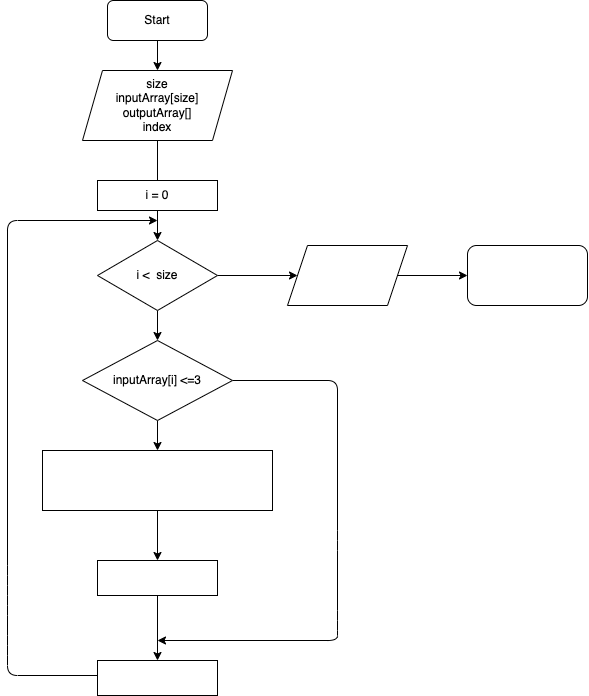

The diagram above was exported from draw.io. Its source (the exported page's mxGraphModel, read from the mxfile embedded in the PNG):
<mxGraphModel dx="442" dy="12" grid="1" gridSize="10" guides="1" tooltips="1" connect="1" arrows="1" fold="1" page="1" pageScale="1" pageWidth="827" pageHeight="1169" math="0" shadow="0">
  <root>
    <mxCell id="0" />
    <mxCell id="1" parent="0" />
    <mxCell id="10" value="" style="edgeStyle=none;html=1;fontColor=#FFFFFF;" parent="1" source="2" target="3" edge="1">
      <mxGeometry relative="1" as="geometry" />
    </mxCell>
    <mxCell id="2" value="Start" style="rounded=1;whiteSpace=wrap;html=1;" parent="1" vertex="1">
      <mxGeometry x="280" y="10" width="100" height="40" as="geometry" />
    </mxCell>
    <mxCell id="11" value="" style="edgeStyle=none;html=1;fontColor=#FFFFFF;" parent="1" source="3" target="5" edge="1">
      <mxGeometry relative="1" as="geometry" />
    </mxCell>
    <mxCell id="3" value="size&lt;br&gt;inputArray[size]&lt;br&gt;outputArray[]&lt;br&gt;index" style="shape=parallelogram;perimeter=parallelogramPerimeter;whiteSpace=wrap;html=1;fixedSize=1;" parent="1" vertex="1">
      <mxGeometry x="255" y="80" width="150" height="70" as="geometry" />
    </mxCell>
    <mxCell id="4" value="i = 0" style="rounded=0;whiteSpace=wrap;html=1;" parent="1" vertex="1">
      <mxGeometry x="270" y="190" width="120" height="30" as="geometry" />
    </mxCell>
    <mxCell id="12" value="" style="edgeStyle=none;html=1;fontColor=#FFFFFF;" parent="1" source="5" target="7" edge="1">
      <mxGeometry relative="1" as="geometry" />
    </mxCell>
    <mxCell id="28" value="" style="edgeStyle=none;html=1;fontColor=#FFFFFF;" parent="1" source="5" target="27" edge="1">
      <mxGeometry relative="1" as="geometry" />
    </mxCell>
    <mxCell id="5" value="i &amp;lt;&amp;nbsp; size" style="rhombus;whiteSpace=wrap;html=1;" parent="1" vertex="1">
      <mxGeometry x="270" y="250" width="120" height="70" as="geometry" />
    </mxCell>
    <mxCell id="13" value="" style="edgeStyle=none;html=1;fontColor=#FFFFFF;" parent="1" source="7" target="8" edge="1">
      <mxGeometry relative="1" as="geometry" />
    </mxCell>
    <mxCell id="17" style="edgeStyle=none;html=1;fontColor=#FFFFFF;" parent="1" source="7" edge="1">
      <mxGeometry relative="1" as="geometry">
        <mxPoint x="330" y="650" as="targetPoint" />
        <Array as="points">
          <mxPoint x="510" y="390" />
          <mxPoint x="510" y="550" />
          <mxPoint x="510" y="630" />
          <mxPoint x="510" y="650" />
        </Array>
      </mxGeometry>
    </mxCell>
    <mxCell id="7" value="inputArray[i] &amp;lt;=3" style="rhombus;whiteSpace=wrap;html=1;" parent="1" vertex="1">
      <mxGeometry x="255" y="350" width="150" height="80" as="geometry" />
    </mxCell>
    <mxCell id="14" value="" style="edgeStyle=none;html=1;fontColor=#FFFFFF;" parent="1" source="8" target="9" edge="1">
      <mxGeometry relative="1" as="geometry" />
    </mxCell>
    <mxCell id="8" value="&lt;p class=&quot;p1&quot; style=&quot;margin: 0px ; font-stretch: normal ; font-size: 13px ; line-height: normal ; font-family: &amp;#34;helvetica neue&amp;#34;&quot;&gt;&lt;font color=&quot;#ffffff&quot;&gt;outputArray[index] = inputArray[i]&lt;/font&gt;&lt;/p&gt;" style="rounded=0;whiteSpace=wrap;html=1;" parent="1" vertex="1">
      <mxGeometry x="215" y="460" width="230" height="60" as="geometry" />
    </mxCell>
    <mxCell id="16" style="edgeStyle=none;html=1;fontColor=#FFFFFF;exitX=0;exitY=0.5;exitDx=0;exitDy=0;" parent="1" edge="1">
      <mxGeometry relative="1" as="geometry">
        <mxPoint x="330" y="230" as="targetPoint" />
        <mxPoint x="270" y="685" as="sourcePoint" />
        <Array as="points">
          <mxPoint x="180" y="685" />
          <mxPoint x="180" y="655" />
          <mxPoint x="180" y="615" />
          <mxPoint x="180" y="585" />
          <mxPoint x="180" y="230" />
        </Array>
      </mxGeometry>
    </mxCell>
    <mxCell id="23" value="" style="edgeStyle=none;html=1;fontColor=#FFFFFF;" parent="1" source="9" edge="1">
      <mxGeometry relative="1" as="geometry">
        <mxPoint x="330" y="670" as="targetPoint" />
      </mxGeometry>
    </mxCell>
    <mxCell id="9" value="index++" style="rounded=0;whiteSpace=wrap;html=1;fontColor=#FFFFFF;" parent="1" vertex="1">
      <mxGeometry x="270" y="570" width="120" height="35" as="geometry" />
    </mxCell>
    <mxCell id="15" value="yes" style="text;html=1;align=center;verticalAlign=middle;resizable=0;points=[];autosize=1;strokeColor=none;fillColor=none;fontColor=#FFFFFF;" parent="1" vertex="1">
      <mxGeometry x="335" y="440" width="30" height="20" as="geometry" />
    </mxCell>
    <mxCell id="18" value="no" style="text;html=1;align=center;verticalAlign=middle;resizable=0;points=[];autosize=1;strokeColor=none;fillColor=none;fontColor=#FFFFFF;" parent="1" vertex="1">
      <mxGeometry x="435" y="370" width="30" height="20" as="geometry" />
    </mxCell>
    <mxCell id="24" value="i++" style="rounded=0;whiteSpace=wrap;html=1;fontColor=#FFFFFF;" parent="1" vertex="1">
      <mxGeometry x="270" y="670" width="120" height="35" as="geometry" />
    </mxCell>
    <mxCell id="25" value="yes" style="text;html=1;align=center;verticalAlign=middle;resizable=0;points=[];autosize=1;strokeColor=none;fillColor=none;fontColor=#FFFFFF;" parent="1" vertex="1">
      <mxGeometry x="335" y="320" width="30" height="20" as="geometry" />
    </mxCell>
    <mxCell id="30" value="" style="edgeStyle=none;html=1;fontColor=#FFFFFF;" parent="1" source="27" target="29" edge="1">
      <mxGeometry relative="1" as="geometry" />
    </mxCell>
    <mxCell id="27" value="outputArray" style="shape=parallelogram;perimeter=parallelogramPerimeter;whiteSpace=wrap;html=1;fixedSize=1;fontColor=#FFFFFF;" parent="1" vertex="1">
      <mxGeometry x="460" y="255" width="120" height="60" as="geometry" />
    </mxCell>
    <mxCell id="29" value="Finish" style="rounded=1;whiteSpace=wrap;html=1;fontColor=#FFFFFF;" parent="1" vertex="1">
      <mxGeometry x="640" y="255" width="120" height="60" as="geometry" />
    </mxCell>
    <mxCell id="31" value="no" style="text;html=1;align=center;verticalAlign=middle;resizable=0;points=[];autosize=1;strokeColor=none;fillColor=none;fontColor=#FFFFFF;" parent="1" vertex="1">
      <mxGeometry x="405" y="260" width="30" height="20" as="geometry" />
    </mxCell>
  </root>
</mxGraphModel>